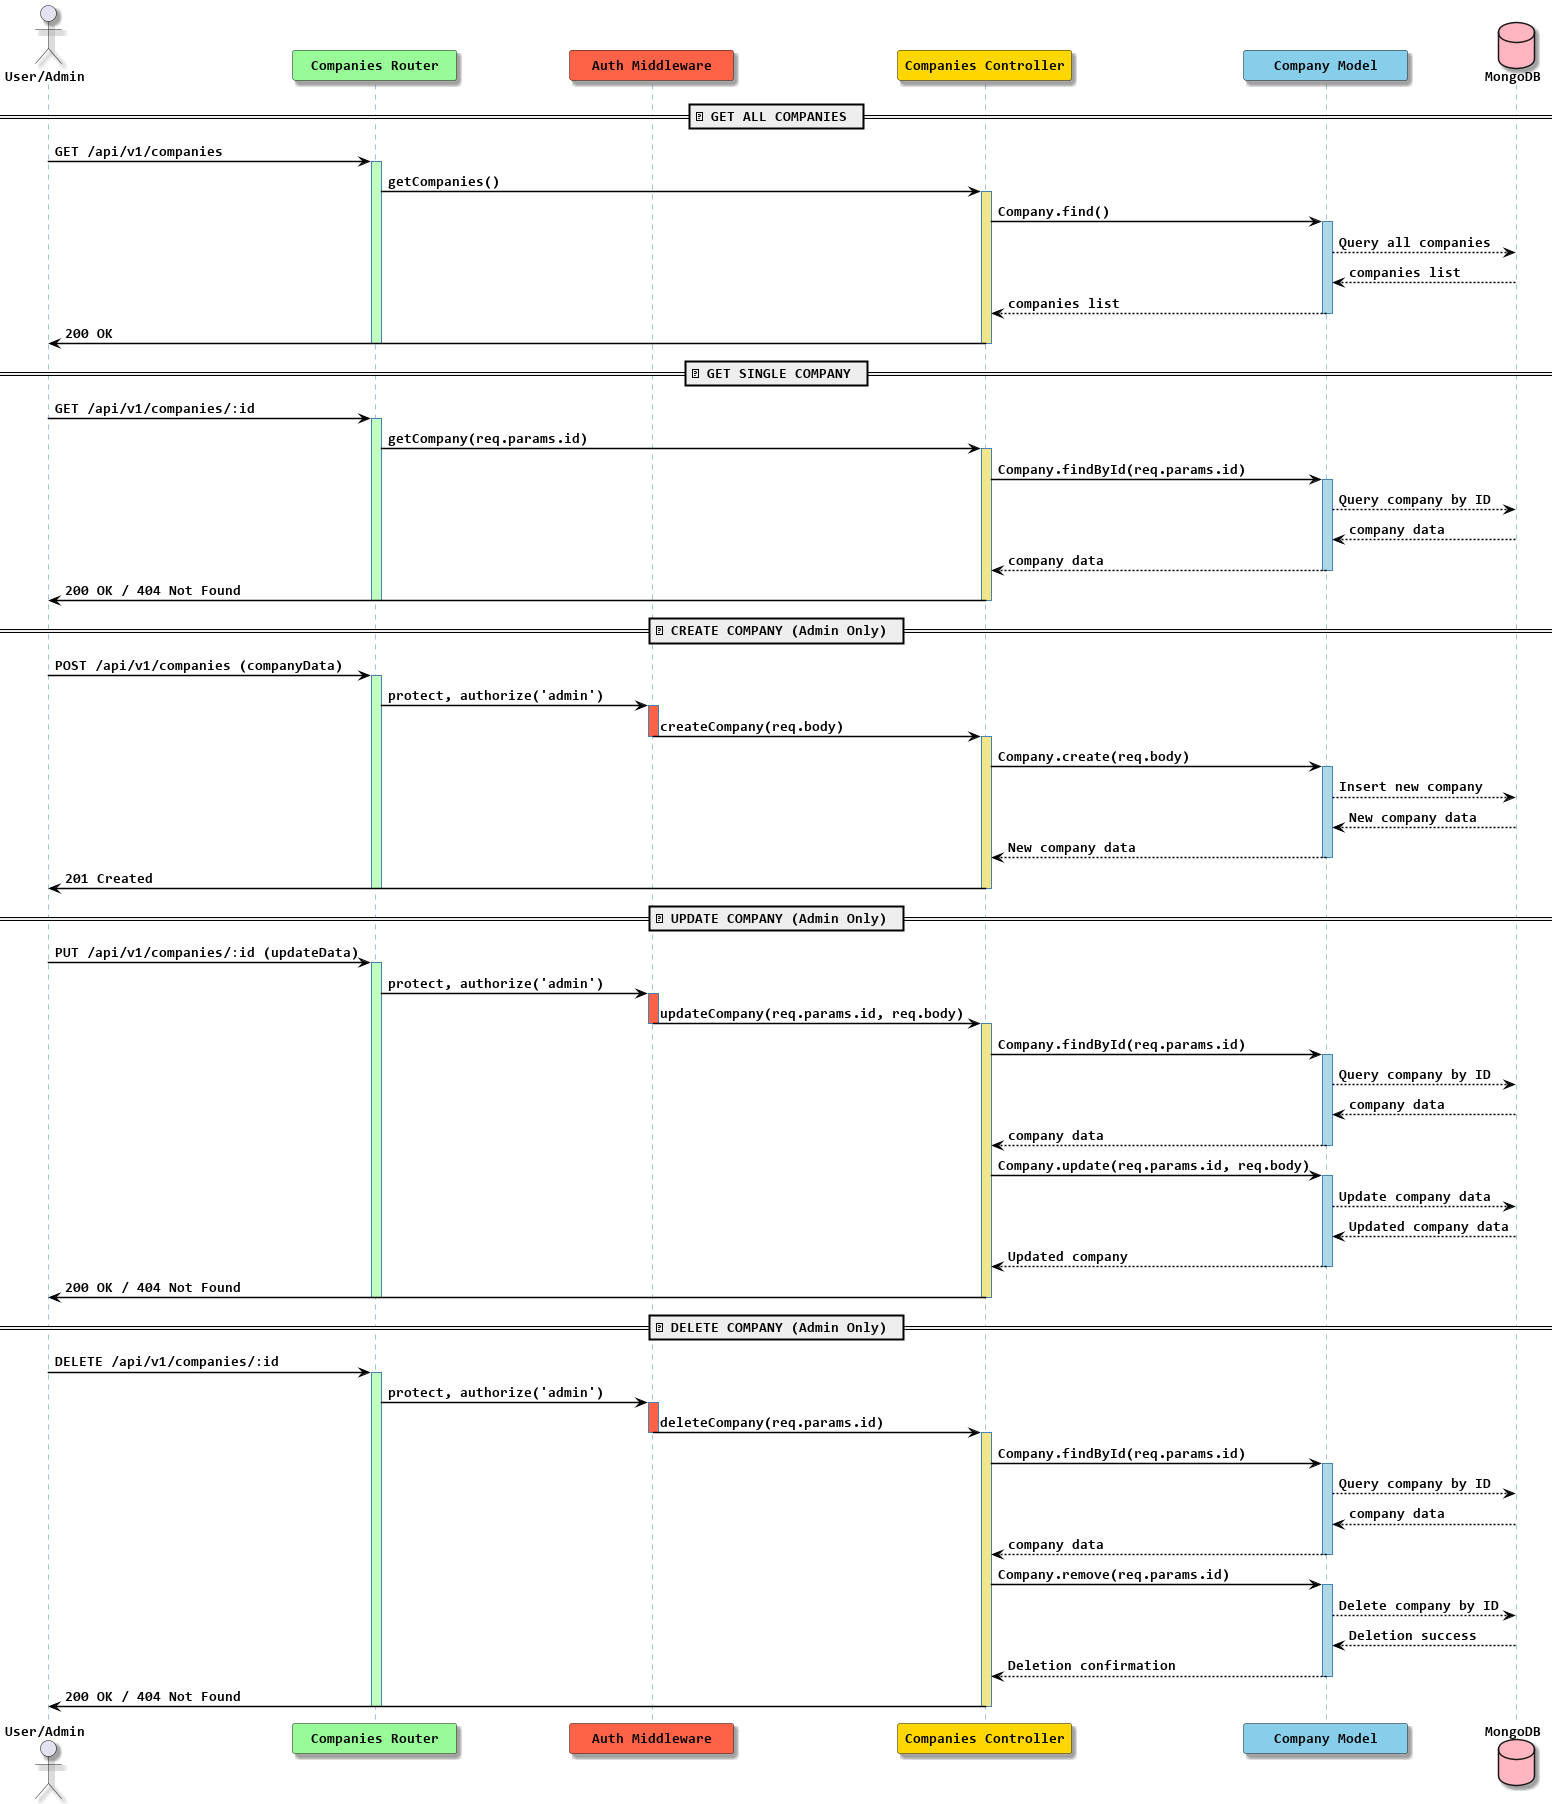

The diagram above was rendered by PlantUML. Its source (embedded in the PNG):
@startuml sequenceCompanyAPI

skinparam {
    defaultFontName Consolas
    defaultFontSize 14
    shadowing true
    componentStyle uml2
    MinClassWidth 150
    ParticipantPadding 50
    ArrowThickness 1.5
}

skinparam participantBackgroundColor #E6F2FF
skinparam databaseBackgroundColor #FFB6C1
skinparam sequenceLifeLineBorderColor #4682B4
skinparam sequenceArrowColor #black
skinparam sequenceGroupBorderColor #DAA520
skinparam sequenceGroupBackgroundColor #FFFACD

actor "**User/Admin**" as User
participant "**Companies Router**" as CR   #98FB98
participant "**Auth Middleware**" as AM   #FF6347
participant "**Companies Controller**" as CC #FFD700
participant "**Company Model**" as CM       #87CEEB
database "**MongoDB**" as DB                #FFB6C1

skinparam shadowing false

== 🟢 GET ALL COMPANIES ==

User -> CR: **GET /api/v1/companies**
activate CR #C0FFC0
CR -> CC: **getCompanies()**
activate CC #F0E68C
CC -> CM: **Company.find()**
activate CM #ADD8E6
CM --> DB: **Query all companies**
DB --> CM: **companies list**
CM --> CC: **companies list**
deactivate CM
CC -> User: **200 OK**
deactivate CC
deactivate CR

== 🔵 GET SINGLE COMPANY ==

User -> CR: **GET /api/v1/companies/:id**
activate CR #C0FFC0
CR -> CC: **getCompany(req.params.id)**
activate CC #F0E68C
CC -> CM: **Company.findById(req.params.id)**
activate CM #ADD8E6
CM --> DB: **Query company by ID**
DB --> CM: **company data**
CM --> CC: **company data**
deactivate CM
CC -> User: **200 OK / 404 Not Found**
deactivate CC
deactivate CR

== 🟠 CREATE COMPANY (Admin Only) ==

User -> CR: **POST /api/v1/companies (companyData)**
activate CR #C0FFC0
CR -> AM: **protect, authorize('admin')**
activate AM #FF6347
AM -> CC: **createCompany(req.body)**
deactivate AM
activate CC #F0E68C
CC -> CM: **Company.create(req.body)**
activate CM #ADD8E6
CM --> DB: **Insert new company**
DB --> CM: **New company data**
CM --> CC: **New company data**
deactivate CM
CC -> User: **201 Created**
deactivate CC
deactivate CR

== 🟡 UPDATE COMPANY (Admin Only) ==

User -> CR: **PUT /api/v1/companies/:id (updateData)**
activate CR #C0FFC0
CR -> AM: **protect, authorize('admin')**
activate AM #FF6347
AM -> CC: **updateCompany(req.params.id, req.body)**
deactivate AM
activate CC #F0E68C
CC -> CM: **Company.findById(req.params.id)**
activate CM #ADD8E6
CM --> DB: **Query company by ID**
DB --> CM: **company data**
CM --> CC: **company data**
deactivate CM
CC -> CM: **Company.update(req.params.id, req.body)**
activate CM #ADD8E6
CM --> DB: **Update company data**
DB --> CM: **Updated company data**
CM --> CC: **Updated company**
deactivate CM
CC -> User: **200 OK / 404 Not Found**
deactivate CC
deactivate CR

== 🔴 DELETE COMPANY (Admin Only) ==

User -> CR: **DELETE /api/v1/companies/:id**
activate CR #C0FFC0
CR -> AM: **protect, authorize('admin')**
activate AM #FF6347
AM -> CC: **deleteCompany(req.params.id)**
deactivate AM
activate CC #F0E68C
CC -> CM: **Company.findById(req.params.id)**
activate CM #ADD8E6
CM --> DB: **Query company by ID**
DB --> CM: **company data**
CM --> CC: **company data**
deactivate CM
CC -> CM: **Company.remove(req.params.id)**
activate CM #ADD8E6
CM --> DB: **Delete company by ID**
DB --> CM: **Deletion success**
CM --> CC: **Deletion confirmation**
deactivate CM
CC -> User: **200 OK / 404 Not Found**
deactivate CC
deactivate CR

@enduml